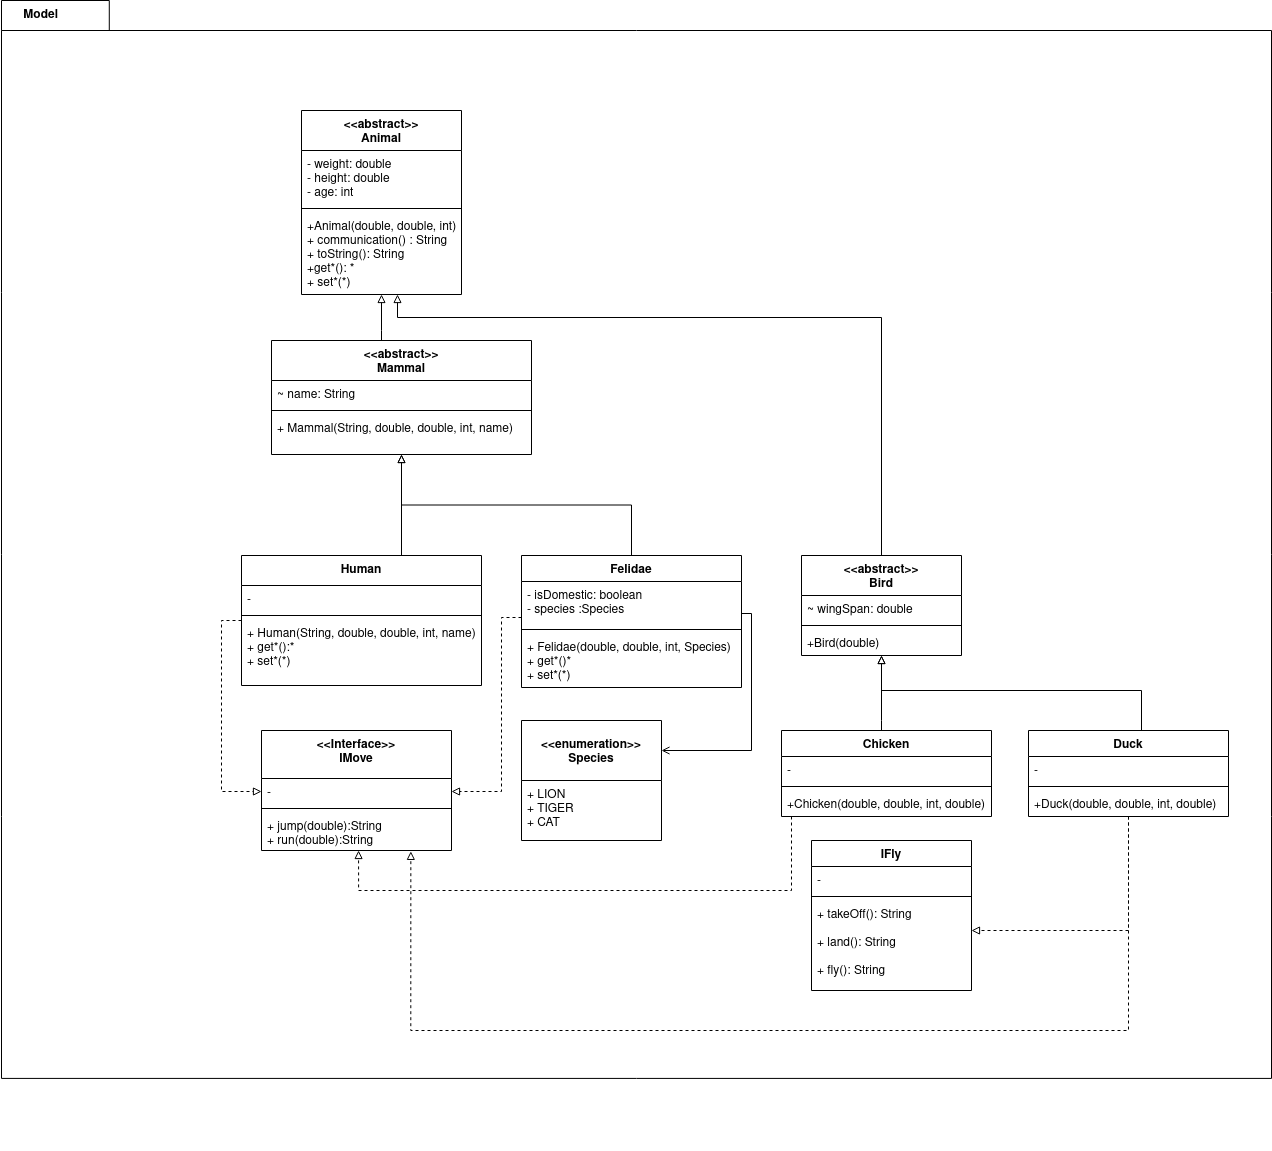

The diagram above was exported from draw.io. Its source (the exported page's mxGraphModel, read from the mxfile embedded in the PNG):
<mxGraphModel dx="1503" dy="1964" grid="1" gridSize="10" guides="1" tooltips="1" connect="1" arrows="1" fold="1" page="1" pageScale="1" pageWidth="827" pageHeight="1169" math="0" shadow="0">
  <root>
    <mxCell id="WIyWlLk6GJQsqaUBKTNV-0" />
    <mxCell id="WIyWlLk6GJQsqaUBKTNV-1" parent="WIyWlLk6GJQsqaUBKTNV-0" />
    <mxCell id="J21JBnTJIJlUD0zxiC-x-76" value="y" style="group" parent="WIyWlLk6GJQsqaUBKTNV-1" connectable="0" vertex="1">
      <mxGeometry x="-200" y="10" width="1270" height="1040" as="geometry" />
    </mxCell>
    <mxCell id="J21JBnTJIJlUD0zxiC-x-74" value="" style="shape=folder;fontStyle=1;spacingTop=10;tabWidth=90;tabHeight=30;tabPosition=left;html=1;" parent="J21JBnTJIJlUD0zxiC-x-76" vertex="1">
      <mxGeometry y="-110" width="1270" height="1077.92" as="geometry" />
    </mxCell>
    <mxCell id="J21JBnTJIJlUD0zxiC-x-75" value="Model" style="text;align=center;fontStyle=1;verticalAlign=middle;spacingLeft=3;spacingRight=3;strokeColor=none;rotatable=0;points=[[0,0.5],[1,0.5]];portConstraint=eastwest;" parent="J21JBnTJIJlUD0zxiC-x-76" vertex="1">
      <mxGeometry x="-1" y="-110" width="81.42857142857143" height="26.77227722772277" as="geometry" />
    </mxCell>
    <mxCell id="J21JBnTJIJlUD0zxiC-x-67" value="IFly" style="swimlane;fontStyle=1;align=center;verticalAlign=top;childLayout=stackLayout;horizontal=1;startSize=26;horizontalStack=0;resizeParent=1;resizeParentMax=0;resizeLast=0;collapsible=1;marginBottom=0;" parent="J21JBnTJIJlUD0zxiC-x-76" vertex="1">
      <mxGeometry x="810" y="730" width="160" height="150" as="geometry" />
    </mxCell>
    <mxCell id="J21JBnTJIJlUD0zxiC-x-68" value="-" style="text;strokeColor=none;fillColor=none;align=left;verticalAlign=top;spacingLeft=4;spacingRight=4;overflow=hidden;rotatable=0;points=[[0,0.5],[1,0.5]];portConstraint=eastwest;" parent="J21JBnTJIJlUD0zxiC-x-67" vertex="1">
      <mxGeometry y="26" width="160" height="26" as="geometry" />
    </mxCell>
    <mxCell id="J21JBnTJIJlUD0zxiC-x-69" value="" style="line;strokeWidth=1;fillColor=none;align=left;verticalAlign=middle;spacingTop=-1;spacingLeft=3;spacingRight=3;rotatable=0;labelPosition=right;points=[];portConstraint=eastwest;" parent="J21JBnTJIJlUD0zxiC-x-67" vertex="1">
      <mxGeometry y="52" width="160" height="8" as="geometry" />
    </mxCell>
    <mxCell id="J21JBnTJIJlUD0zxiC-x-70" value="+ takeOff(): String&#10;&#10;+ land(): String &#10;&#10;+ fly(): String &#10;" style="text;strokeColor=none;fillColor=none;align=left;verticalAlign=top;spacingLeft=4;spacingRight=4;overflow=hidden;rotatable=0;points=[[0,0.5],[1,0.5]];portConstraint=eastwest;" parent="J21JBnTJIJlUD0zxiC-x-67" vertex="1">
      <mxGeometry y="60" width="160" height="90" as="geometry" />
    </mxCell>
    <mxCell id="J21JBnTJIJlUD0zxiC-x-4" value="&lt;&lt;abstract&gt;&gt;&#10;Animal" style="swimlane;fontStyle=1;align=center;verticalAlign=top;childLayout=stackLayout;horizontal=1;startSize=40;horizontalStack=0;resizeParent=1;resizeParentMax=0;resizeLast=0;collapsible=1;marginBottom=0;" parent="WIyWlLk6GJQsqaUBKTNV-1" vertex="1">
      <mxGeometry x="100" y="10" width="160" height="184" as="geometry" />
    </mxCell>
    <mxCell id="J21JBnTJIJlUD0zxiC-x-5" value="- weight: double &#10;- height: double &#10;- age: int &#10;" style="text;strokeColor=none;fillColor=none;align=left;verticalAlign=top;spacingLeft=4;spacingRight=4;overflow=hidden;rotatable=0;points=[[0,0.5],[1,0.5]];portConstraint=eastwest;" parent="J21JBnTJIJlUD0zxiC-x-4" vertex="1">
      <mxGeometry y="40" width="160" height="54" as="geometry" />
    </mxCell>
    <mxCell id="J21JBnTJIJlUD0zxiC-x-6" value="" style="line;strokeWidth=1;fillColor=none;align=left;verticalAlign=middle;spacingTop=-1;spacingLeft=3;spacingRight=3;rotatable=0;labelPosition=right;points=[];portConstraint=eastwest;" parent="J21JBnTJIJlUD0zxiC-x-4" vertex="1">
      <mxGeometry y="94" width="160" height="8" as="geometry" />
    </mxCell>
    <mxCell id="J21JBnTJIJlUD0zxiC-x-7" value="+Animal(double, double, int)&#10;+ communication() : String&#10;+ toString(): String&#10;+get*(): *&#10;+ set*(*)&#10;" style="text;strokeColor=none;fillColor=none;align=left;verticalAlign=top;spacingLeft=4;spacingRight=4;overflow=hidden;rotatable=0;points=[[0,0.5],[1,0.5]];portConstraint=eastwest;" parent="J21JBnTJIJlUD0zxiC-x-4" vertex="1">
      <mxGeometry y="102" width="160" height="82" as="geometry" />
    </mxCell>
    <mxCell id="J21JBnTJIJlUD0zxiC-x-18" style="edgeStyle=orthogonalEdgeStyle;rounded=0;orthogonalLoop=1;jettySize=auto;html=1;entryX=0.5;entryY=1;entryDx=0;entryDy=0;endArrow=block;endFill=0;" parent="WIyWlLk6GJQsqaUBKTNV-1" source="J21JBnTJIJlUD0zxiC-x-8" target="J21JBnTJIJlUD0zxiC-x-4" edge="1">
      <mxGeometry relative="1" as="geometry">
        <Array as="points">
          <mxPoint x="180" y="230" />
          <mxPoint x="180" y="230" />
        </Array>
      </mxGeometry>
    </mxCell>
    <mxCell id="J21JBnTJIJlUD0zxiC-x-8" value="&lt;&lt;abstract&gt;&gt;&#10;Mammal" style="swimlane;fontStyle=1;align=center;verticalAlign=top;childLayout=stackLayout;horizontal=1;startSize=40;horizontalStack=0;resizeParent=1;resizeParentMax=0;resizeLast=0;collapsible=1;marginBottom=0;" parent="WIyWlLk6GJQsqaUBKTNV-1" vertex="1">
      <mxGeometry x="70" y="240" width="260" height="114" as="geometry" />
    </mxCell>
    <mxCell id="J21JBnTJIJlUD0zxiC-x-9" value="~ name: String" style="text;strokeColor=none;fillColor=none;align=left;verticalAlign=top;spacingLeft=4;spacingRight=4;overflow=hidden;rotatable=0;points=[[0,0.5],[1,0.5]];portConstraint=eastwest;" parent="J21JBnTJIJlUD0zxiC-x-8" vertex="1">
      <mxGeometry y="40" width="260" height="26" as="geometry" />
    </mxCell>
    <mxCell id="J21JBnTJIJlUD0zxiC-x-10" value="" style="line;strokeWidth=1;fillColor=none;align=left;verticalAlign=middle;spacingTop=-1;spacingLeft=3;spacingRight=3;rotatable=0;labelPosition=right;points=[];portConstraint=eastwest;" parent="J21JBnTJIJlUD0zxiC-x-8" vertex="1">
      <mxGeometry y="66" width="260" height="8" as="geometry" />
    </mxCell>
    <mxCell id="J21JBnTJIJlUD0zxiC-x-11" value="+ Mammal(String, double, double, int, name)" style="text;strokeColor=none;fillColor=none;align=left;verticalAlign=top;spacingLeft=4;spacingRight=4;overflow=hidden;rotatable=0;points=[[0,0.5],[1,0.5]];portConstraint=eastwest;" parent="J21JBnTJIJlUD0zxiC-x-8" vertex="1">
      <mxGeometry y="74" width="260" height="40" as="geometry" />
    </mxCell>
    <mxCell id="J21JBnTJIJlUD0zxiC-x-20" style="edgeStyle=orthogonalEdgeStyle;rounded=0;orthogonalLoop=1;jettySize=auto;html=1;entryX=0.5;entryY=1;entryDx=0;entryDy=0;endArrow=block;endFill=0;" parent="WIyWlLk6GJQsqaUBKTNV-1" source="J21JBnTJIJlUD0zxiC-x-13" target="J21JBnTJIJlUD0zxiC-x-8" edge="1">
      <mxGeometry relative="1" as="geometry">
        <Array as="points">
          <mxPoint x="200" y="390" />
          <mxPoint x="200" y="390" />
        </Array>
      </mxGeometry>
    </mxCell>
    <mxCell id="J21JBnTJIJlUD0zxiC-x-50" style="edgeStyle=orthogonalEdgeStyle;rounded=0;orthogonalLoop=1;jettySize=auto;html=1;entryX=0;entryY=0.5;entryDx=0;entryDy=0;endArrow=block;endFill=0;dashed=1;" parent="WIyWlLk6GJQsqaUBKTNV-1" source="J21JBnTJIJlUD0zxiC-x-13" target="J21JBnTJIJlUD0zxiC-x-47" edge="1">
      <mxGeometry relative="1" as="geometry">
        <Array as="points">
          <mxPoint x="20" y="520" />
          <mxPoint x="20" y="691" />
        </Array>
      </mxGeometry>
    </mxCell>
    <mxCell id="J21JBnTJIJlUD0zxiC-x-13" value="Human" style="swimlane;fontStyle=1;align=center;verticalAlign=top;childLayout=stackLayout;horizontal=1;startSize=30;horizontalStack=0;resizeParent=1;resizeParentMax=0;resizeLast=0;collapsible=1;marginBottom=0;" parent="WIyWlLk6GJQsqaUBKTNV-1" vertex="1">
      <mxGeometry x="40" y="455" width="240" height="130" as="geometry" />
    </mxCell>
    <mxCell id="J21JBnTJIJlUD0zxiC-x-14" value="-" style="text;strokeColor=none;fillColor=none;align=left;verticalAlign=top;spacingLeft=4;spacingRight=4;overflow=hidden;rotatable=0;points=[[0,0.5],[1,0.5]];portConstraint=eastwest;" parent="J21JBnTJIJlUD0zxiC-x-13" vertex="1">
      <mxGeometry y="30" width="240" height="26" as="geometry" />
    </mxCell>
    <mxCell id="J21JBnTJIJlUD0zxiC-x-15" value="" style="line;strokeWidth=1;fillColor=none;align=left;verticalAlign=middle;spacingTop=-1;spacingLeft=3;spacingRight=3;rotatable=0;labelPosition=right;points=[];portConstraint=eastwest;" parent="J21JBnTJIJlUD0zxiC-x-13" vertex="1">
      <mxGeometry y="56" width="240" height="8" as="geometry" />
    </mxCell>
    <mxCell id="J21JBnTJIJlUD0zxiC-x-16" value="+ Human(String, double, double, int, name)&#10;+ get*():*&#10;+ set*(*)&#10;" style="text;strokeColor=none;fillColor=none;align=left;verticalAlign=top;spacingLeft=4;spacingRight=4;overflow=hidden;rotatable=0;points=[[0,0.5],[1,0.5]];portConstraint=eastwest;" parent="J21JBnTJIJlUD0zxiC-x-13" vertex="1">
      <mxGeometry y="64" width="240" height="66" as="geometry" />
    </mxCell>
    <mxCell id="J21JBnTJIJlUD0zxiC-x-44" style="edgeStyle=orthogonalEdgeStyle;rounded=0;orthogonalLoop=1;jettySize=auto;html=1;entryX=0.5;entryY=1;entryDx=0;entryDy=0;entryPerimeter=0;endArrow=block;endFill=0;" parent="WIyWlLk6GJQsqaUBKTNV-1" source="J21JBnTJIJlUD0zxiC-x-26" target="J21JBnTJIJlUD0zxiC-x-11" edge="1">
      <mxGeometry relative="1" as="geometry" />
    </mxCell>
    <mxCell id="J21JBnTJIJlUD0zxiC-x-51" style="edgeStyle=orthogonalEdgeStyle;rounded=0;orthogonalLoop=1;jettySize=auto;html=1;entryX=1;entryY=0.5;entryDx=0;entryDy=0;dashed=1;endArrow=block;endFill=0;" parent="WIyWlLk6GJQsqaUBKTNV-1" source="J21JBnTJIJlUD0zxiC-x-26" target="J21JBnTJIJlUD0zxiC-x-47" edge="1">
      <mxGeometry relative="1" as="geometry">
        <Array as="points">
          <mxPoint x="300" y="517" />
          <mxPoint x="300" y="691" />
        </Array>
      </mxGeometry>
    </mxCell>
    <mxCell id="J21JBnTJIJlUD0zxiC-x-26" value="Felidae" style="swimlane;fontStyle=1;align=center;verticalAlign=top;childLayout=stackLayout;horizontal=1;startSize=26;horizontalStack=0;resizeParent=1;resizeParentMax=0;resizeLast=0;collapsible=1;marginBottom=0;" parent="WIyWlLk6GJQsqaUBKTNV-1" vertex="1">
      <mxGeometry x="320" y="455" width="220" height="132" as="geometry" />
    </mxCell>
    <mxCell id="J21JBnTJIJlUD0zxiC-x-27" value="- isDomestic: boolean&#10;- species :Species &#10;" style="text;strokeColor=none;fillColor=none;align=left;verticalAlign=top;spacingLeft=4;spacingRight=4;overflow=hidden;rotatable=0;points=[[0,0.5],[1,0.5]];portConstraint=eastwest;" parent="J21JBnTJIJlUD0zxiC-x-26" vertex="1">
      <mxGeometry y="26" width="220" height="44" as="geometry" />
    </mxCell>
    <mxCell id="J21JBnTJIJlUD0zxiC-x-28" value="" style="line;strokeWidth=1;fillColor=none;align=left;verticalAlign=middle;spacingTop=-1;spacingLeft=3;spacingRight=3;rotatable=0;labelPosition=right;points=[];portConstraint=eastwest;" parent="J21JBnTJIJlUD0zxiC-x-26" vertex="1">
      <mxGeometry y="70" width="220" height="8" as="geometry" />
    </mxCell>
    <mxCell id="J21JBnTJIJlUD0zxiC-x-29" value="+ Felidae(double, double, int, Species)&#10;+ get*()*&#10;+ set*(*)&#10;" style="text;strokeColor=none;fillColor=none;align=left;verticalAlign=top;spacingLeft=4;spacingRight=4;overflow=hidden;rotatable=0;points=[[0,0.5],[1,0.5]];portConstraint=eastwest;" parent="J21JBnTJIJlUD0zxiC-x-26" vertex="1">
      <mxGeometry y="78" width="220" height="54" as="geometry" />
    </mxCell>
    <mxCell id="J21JBnTJIJlUD0zxiC-x-37" value="&lt;&lt;enumeration&gt;&gt;&#10;Species" style="swimlane;fontStyle=1;childLayout=stackLayout;horizontal=1;startSize=60;fillColor=none;horizontalStack=0;resizeParent=1;resizeParentMax=0;resizeLast=0;collapsible=1;marginBottom=0;" parent="WIyWlLk6GJQsqaUBKTNV-1" vertex="1">
      <mxGeometry x="320" y="620" width="140" height="120" as="geometry" />
    </mxCell>
    <mxCell id="J21JBnTJIJlUD0zxiC-x-38" value="+ LION&#10;+ TIGER&#10;+ CAT&#10;&#10;" style="text;strokeColor=none;fillColor=none;align=left;verticalAlign=top;spacingLeft=4;spacingRight=4;overflow=hidden;rotatable=0;points=[[0,0.5],[1,0.5]];portConstraint=eastwest;" parent="J21JBnTJIJlUD0zxiC-x-37" vertex="1">
      <mxGeometry y="60" width="140" height="60" as="geometry" />
    </mxCell>
    <mxCell id="J21JBnTJIJlUD0zxiC-x-41" style="edgeStyle=orthogonalEdgeStyle;rounded=0;orthogonalLoop=1;jettySize=auto;html=1;entryX=1;entryY=0.25;entryDx=0;entryDy=0;endArrow=open;endFill=0;" parent="WIyWlLk6GJQsqaUBKTNV-1" source="J21JBnTJIJlUD0zxiC-x-27" target="J21JBnTJIJlUD0zxiC-x-37" edge="1">
      <mxGeometry relative="1" as="geometry">
        <Array as="points">
          <mxPoint x="550" y="513" />
          <mxPoint x="550" y="650" />
        </Array>
      </mxGeometry>
    </mxCell>
    <mxCell id="J21JBnTJIJlUD0zxiC-x-46" value="&lt;&lt;Interface&gt;&gt;&#10;IMove" style="swimlane;fontStyle=1;align=center;verticalAlign=top;childLayout=stackLayout;horizontal=1;startSize=48;horizontalStack=0;resizeParent=1;resizeParentMax=0;resizeLast=0;collapsible=1;marginBottom=0;" parent="WIyWlLk6GJQsqaUBKTNV-1" vertex="1">
      <mxGeometry x="60" y="630" width="190" height="120" as="geometry" />
    </mxCell>
    <mxCell id="J21JBnTJIJlUD0zxiC-x-47" value="-" style="text;strokeColor=none;fillColor=none;align=left;verticalAlign=top;spacingLeft=4;spacingRight=4;overflow=hidden;rotatable=0;points=[[0,0.5],[1,0.5]];portConstraint=eastwest;" parent="J21JBnTJIJlUD0zxiC-x-46" vertex="1">
      <mxGeometry y="48" width="190" height="26" as="geometry" />
    </mxCell>
    <mxCell id="J21JBnTJIJlUD0zxiC-x-48" value="" style="line;strokeWidth=1;fillColor=none;align=left;verticalAlign=middle;spacingTop=-1;spacingLeft=3;spacingRight=3;rotatable=0;labelPosition=right;points=[];portConstraint=eastwest;" parent="J21JBnTJIJlUD0zxiC-x-46" vertex="1">
      <mxGeometry y="74" width="190" height="8" as="geometry" />
    </mxCell>
    <mxCell id="J21JBnTJIJlUD0zxiC-x-49" value="+ jump(double):String&#10;+ run(double):String&#10;" style="text;strokeColor=none;fillColor=none;align=left;verticalAlign=top;spacingLeft=4;spacingRight=4;overflow=hidden;rotatable=0;points=[[0,0.5],[1,0.5]];portConstraint=eastwest;" parent="J21JBnTJIJlUD0zxiC-x-46" vertex="1">
      <mxGeometry y="82" width="190" height="38" as="geometry" />
    </mxCell>
    <mxCell id="J21JBnTJIJlUD0zxiC-x-56" style="edgeStyle=orthogonalEdgeStyle;rounded=0;orthogonalLoop=1;jettySize=auto;html=1;entryX=0.6;entryY=1;entryDx=0;entryDy=0;entryPerimeter=0;endArrow=block;endFill=0;" parent="WIyWlLk6GJQsqaUBKTNV-1" source="J21JBnTJIJlUD0zxiC-x-52" target="J21JBnTJIJlUD0zxiC-x-7" edge="1">
      <mxGeometry relative="1" as="geometry">
        <Array as="points">
          <mxPoint x="680" y="217" />
          <mxPoint x="196" y="217" />
        </Array>
      </mxGeometry>
    </mxCell>
    <mxCell id="J21JBnTJIJlUD0zxiC-x-52" value="&lt;&lt;abstract&gt;&gt;&#10;Bird" style="swimlane;fontStyle=1;align=center;verticalAlign=top;childLayout=stackLayout;horizontal=1;startSize=40;horizontalStack=0;resizeParent=1;resizeParentMax=0;resizeLast=0;collapsible=1;marginBottom=0;" parent="WIyWlLk6GJQsqaUBKTNV-1" vertex="1">
      <mxGeometry x="600" y="455" width="160" height="100" as="geometry" />
    </mxCell>
    <mxCell id="J21JBnTJIJlUD0zxiC-x-53" value="~ wingSpan: double&#10;" style="text;strokeColor=none;fillColor=none;align=left;verticalAlign=top;spacingLeft=4;spacingRight=4;overflow=hidden;rotatable=0;points=[[0,0.5],[1,0.5]];portConstraint=eastwest;" parent="J21JBnTJIJlUD0zxiC-x-52" vertex="1">
      <mxGeometry y="40" width="160" height="26" as="geometry" />
    </mxCell>
    <mxCell id="J21JBnTJIJlUD0zxiC-x-54" value="" style="line;strokeWidth=1;fillColor=none;align=left;verticalAlign=middle;spacingTop=-1;spacingLeft=3;spacingRight=3;rotatable=0;labelPosition=right;points=[];portConstraint=eastwest;" parent="J21JBnTJIJlUD0zxiC-x-52" vertex="1">
      <mxGeometry y="66" width="160" height="8" as="geometry" />
    </mxCell>
    <mxCell id="J21JBnTJIJlUD0zxiC-x-55" value="+Bird(double)" style="text;strokeColor=none;fillColor=none;align=left;verticalAlign=top;spacingLeft=4;spacingRight=4;overflow=hidden;rotatable=0;points=[[0,0.5],[1,0.5]];portConstraint=eastwest;" parent="J21JBnTJIJlUD0zxiC-x-52" vertex="1">
      <mxGeometry y="74" width="160" height="26" as="geometry" />
    </mxCell>
    <mxCell id="J21JBnTJIJlUD0zxiC-x-65" style="edgeStyle=orthogonalEdgeStyle;rounded=0;orthogonalLoop=1;jettySize=auto;html=1;entryX=0.5;entryY=1;entryDx=0;entryDy=0;endArrow=block;endFill=0;" parent="WIyWlLk6GJQsqaUBKTNV-1" source="J21JBnTJIJlUD0zxiC-x-57" target="J21JBnTJIJlUD0zxiC-x-52" edge="1">
      <mxGeometry relative="1" as="geometry">
        <Array as="points">
          <mxPoint x="940" y="590" />
          <mxPoint x="680" y="590" />
        </Array>
      </mxGeometry>
    </mxCell>
    <mxCell id="J21JBnTJIJlUD0zxiC-x-71" style="edgeStyle=orthogonalEdgeStyle;rounded=0;orthogonalLoop=1;jettySize=auto;html=1;endArrow=block;endFill=0;dashed=1;" parent="WIyWlLk6GJQsqaUBKTNV-1" source="J21JBnTJIJlUD0zxiC-x-57" target="J21JBnTJIJlUD0zxiC-x-67" edge="1">
      <mxGeometry relative="1" as="geometry">
        <Array as="points">
          <mxPoint x="927" y="830" />
        </Array>
      </mxGeometry>
    </mxCell>
    <mxCell id="V2_e03y-7lPXRqNQL8Y--0" value="" style="edgeStyle=orthogonalEdgeStyle;rounded=0;orthogonalLoop=1;jettySize=auto;html=1;entryX=0.786;entryY=1.023;entryDx=0;entryDy=0;entryPerimeter=0;dashed=1;endArrow=block;endFill=0;" edge="1" parent="WIyWlLk6GJQsqaUBKTNV-1" source="J21JBnTJIJlUD0zxiC-x-57" target="J21JBnTJIJlUD0zxiC-x-49">
      <mxGeometry x="0.0101" y="20" relative="1" as="geometry">
        <mxPoint x="250" y="730" as="targetPoint" />
        <Array as="points">
          <mxPoint x="927" y="930" />
          <mxPoint x="210" y="930" />
          <mxPoint x="210" y="751" />
        </Array>
        <mxPoint as="offset" />
      </mxGeometry>
    </mxCell>
    <mxCell id="J21JBnTJIJlUD0zxiC-x-57" value="Duck" style="swimlane;fontStyle=1;align=center;verticalAlign=top;childLayout=stackLayout;horizontal=1;startSize=26;horizontalStack=0;resizeParent=1;resizeParentMax=0;resizeLast=0;collapsible=1;marginBottom=0;" parent="WIyWlLk6GJQsqaUBKTNV-1" vertex="1">
      <mxGeometry x="827" y="630" width="200" height="86" as="geometry" />
    </mxCell>
    <mxCell id="J21JBnTJIJlUD0zxiC-x-58" value="-" style="text;strokeColor=none;fillColor=none;align=left;verticalAlign=top;spacingLeft=4;spacingRight=4;overflow=hidden;rotatable=0;points=[[0,0.5],[1,0.5]];portConstraint=eastwest;" parent="J21JBnTJIJlUD0zxiC-x-57" vertex="1">
      <mxGeometry y="26" width="200" height="26" as="geometry" />
    </mxCell>
    <mxCell id="J21JBnTJIJlUD0zxiC-x-59" value="" style="line;strokeWidth=1;fillColor=none;align=left;verticalAlign=middle;spacingTop=-1;spacingLeft=3;spacingRight=3;rotatable=0;labelPosition=right;points=[];portConstraint=eastwest;" parent="J21JBnTJIJlUD0zxiC-x-57" vertex="1">
      <mxGeometry y="52" width="200" height="8" as="geometry" />
    </mxCell>
    <mxCell id="J21JBnTJIJlUD0zxiC-x-60" value="+Duck(double, double, int, double)" style="text;strokeColor=none;fillColor=none;align=left;verticalAlign=top;spacingLeft=4;spacingRight=4;overflow=hidden;rotatable=0;points=[[0,0.5],[1,0.5]];portConstraint=eastwest;" parent="J21JBnTJIJlUD0zxiC-x-57" vertex="1">
      <mxGeometry y="60" width="200" height="26" as="geometry" />
    </mxCell>
    <mxCell id="J21JBnTJIJlUD0zxiC-x-66" style="edgeStyle=orthogonalEdgeStyle;rounded=0;orthogonalLoop=1;jettySize=auto;html=1;endArrow=block;endFill=0;" parent="WIyWlLk6GJQsqaUBKTNV-1" source="J21JBnTJIJlUD0zxiC-x-61" edge="1">
      <mxGeometry relative="1" as="geometry">
        <mxPoint x="680" y="555" as="targetPoint" />
        <Array as="points">
          <mxPoint x="680" y="620" />
          <mxPoint x="680" y="620" />
        </Array>
      </mxGeometry>
    </mxCell>
    <mxCell id="J21JBnTJIJlUD0zxiC-x-73" style="edgeStyle=orthogonalEdgeStyle;rounded=0;orthogonalLoop=1;jettySize=auto;html=1;entryX=0.511;entryY=1;entryDx=0;entryDy=0;entryPerimeter=0;dashed=1;endArrow=block;endFill=0;" parent="WIyWlLk6GJQsqaUBKTNV-1" source="J21JBnTJIJlUD0zxiC-x-61" target="J21JBnTJIJlUD0zxiC-x-49" edge="1">
      <mxGeometry relative="1" as="geometry">
        <Array as="points">
          <mxPoint x="590" y="790" />
          <mxPoint x="157" y="790" />
        </Array>
      </mxGeometry>
    </mxCell>
    <mxCell id="J21JBnTJIJlUD0zxiC-x-61" value="Chicken" style="swimlane;fontStyle=1;align=center;verticalAlign=top;childLayout=stackLayout;horizontal=1;startSize=26;horizontalStack=0;resizeParent=1;resizeParentMax=0;resizeLast=0;collapsible=1;marginBottom=0;" parent="WIyWlLk6GJQsqaUBKTNV-1" vertex="1">
      <mxGeometry x="580" y="630" width="210" height="86" as="geometry" />
    </mxCell>
    <mxCell id="J21JBnTJIJlUD0zxiC-x-62" value="-" style="text;strokeColor=none;fillColor=none;align=left;verticalAlign=top;spacingLeft=4;spacingRight=4;overflow=hidden;rotatable=0;points=[[0,0.5],[1,0.5]];portConstraint=eastwest;" parent="J21JBnTJIJlUD0zxiC-x-61" vertex="1">
      <mxGeometry y="26" width="210" height="26" as="geometry" />
    </mxCell>
    <mxCell id="J21JBnTJIJlUD0zxiC-x-63" value="" style="line;strokeWidth=1;fillColor=none;align=left;verticalAlign=middle;spacingTop=-1;spacingLeft=3;spacingRight=3;rotatable=0;labelPosition=right;points=[];portConstraint=eastwest;" parent="J21JBnTJIJlUD0zxiC-x-61" vertex="1">
      <mxGeometry y="52" width="210" height="8" as="geometry" />
    </mxCell>
    <mxCell id="J21JBnTJIJlUD0zxiC-x-64" value="+Chicken(double, double, int, double)" style="text;strokeColor=none;fillColor=none;align=left;verticalAlign=top;spacingLeft=4;spacingRight=4;overflow=hidden;rotatable=0;points=[[0,0.5],[1,0.5]];portConstraint=eastwest;" parent="J21JBnTJIJlUD0zxiC-x-61" vertex="1">
      <mxGeometry y="60" width="210" height="26" as="geometry" />
    </mxCell>
  </root>
</mxGraphModel>